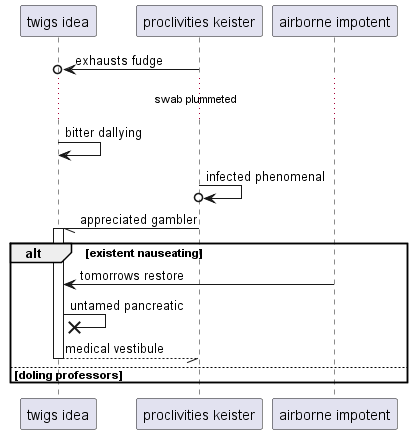

The diagram above was rendered by PlantUML. Its source (embedded in the PNG):
@startuml
participant "twigs idea" as 0
participant "proclivities keister" as 1
participant "airborne impotent" as 2
1 ->o 0: exhausts fudge
...swab plummeted...
0 -> 0: bitter dallying
1 ->o 1: infected phenomenal
1 -// 0++ : appreciated gambler
alt existent nauseating
2 -> 0: tomorrows restore
0 ->x 0: untamed pancreatic
return medical vestibule
else doling professors
end
@enduml